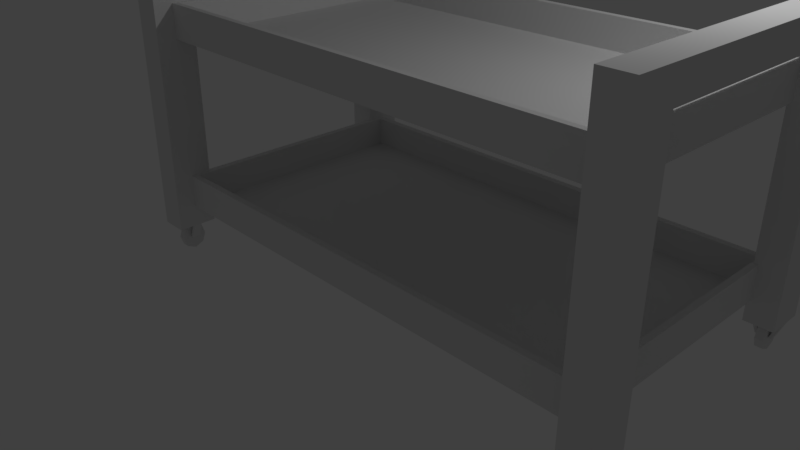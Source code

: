 # Source: Carrinho1.blend  (saved by Blender 2.79.0; exported with 4.5.12 LTS)
import bpy
from mathutils import Matrix  # noqa: F401  (used for matrix-valued properties, if any)

bpy.ops.wm.read_factory_settings(use_empty=True)
scene = bpy.context.scene
scene.name = 'Scene'

# ---- collections
col_collection_1 = bpy.data.collections.new('Collection 1'); scene.collection.children.link(col_collection_1)

# ---- materials (node trees are filled in below, after node groups)
mat_material = bpy.data.materials.new('Material')
mat_material.alpha_threshold = 0.0
mat_material.roughness = 0.5
mat_material.line_color = (0.0, 0.0, 0.0, 1.0)

# ---- material node trees

# ---- world
world_world = bpy.data.worlds.new('World'); scene.world = world_world
world_world.color = (0.05088, 0.05088, 0.05088)
world_world.use_sun_shadow = False
world_world.sun_shadow_jitter_overblur = 0.0
world_world.cycles.sampling_method = 'MANUAL'

# ---- cameras
cam_camera = bpy.data.cameras.new('Camera')
cam_camera.clip_end = 100.0
cam_camera.lens = 35.0
cam_camera.sensor_width = 32.0
cam_camera.sensor_height = 18.0
cam_camera.ortho_scale = 7.314
cam_camera.dof.focus_distance = 0.0

# ---- lights
light_lamp = bpy.data.lights.new('Lamp', 'POINT')
light_lamp.transmission_factor = 0.0
light_lamp.cutoff_distance = 30.0
light_lamp.energy = 100.0
light_lamp.shadow_buffer_clip_start = 1.001
light_lamp.shadow_soft_size = 0.1
light_lamp.shadow_maximum_resolution = 0.006
light_lamp.use_absolute_resolution = True

# ---- meshes
me_cube = bpy.data.meshes.new('Cube')
me_cube.from_pydata([(-1.5, -1.327, 1.966), (-1.5, -1.327, -1.052), (-1.5, -1.811, 1.966), (-1.5, -1.811, -1.052), (-1.841, -1.327, 1.966), (-1.841, -1.327, -1.052), (-1.841, -1.811, 1.966), (-1.841, -1.811, -1.052), (-1.538, -1.811, -1.052), (-1.538, -1.327, -1.052), (-1.8, -1.811, -1.052), (-1.8, -1.327, -1.052), (-1.841, -1.517, -1.052), (-1.841, -1.621, -1.052), (-1.5, -1.621, -1.052), (-1.5, -1.517, -1.052), (-1.538, -1.517, -1.052), (-1.538, -1.621, -1.052), (-1.8, -1.517, -1.052), (-1.8, -1.621, -1.052), (-1.762, -1.517, -1.252), (-1.762, -1.621, -1.252), (-1.579, -1.621, -1.252), (-1.579, -1.517, -1.252), (-1.617, -1.517, -1.252), (-1.617, -1.621, -1.252), (-1.721, -1.517, -1.252), (-1.721, -1.621, -1.252), (4.666, -1.327, 1.965), (4.666, -1.327, -1.052), (4.666, -1.811, 1.965), (4.666, -1.811, -1.052), (4.325, -1.327, 1.965), (4.325, -1.327, -1.052), (4.325, -1.811, 1.965), (4.325, -1.811, -1.052), (4.629, -1.811, -1.052), (4.629, -1.327, -1.052), (4.366, -1.811, -1.052), (4.366, -1.327, -1.052), (4.325, -1.517, -1.052), (4.325, -1.621, -1.052), (4.666, -1.621, -1.052), (4.666, -1.517, -1.052), (4.629, -1.517, -1.052), (4.629, -1.621, -1.052), (4.366, -1.517, -1.052), (4.366, -1.621, -1.052), (4.404, -1.517, -1.252), (4.404, -1.621, -1.252), (4.587, -1.621, -1.252), (4.587, -1.517, -1.252), (4.55, -1.517, -1.252), (4.55, -1.621, -1.252), (4.445, -1.517, -1.252), (4.445, -1.621, -1.252), (-1.5, 1.842, 1.966), (-1.5, 1.842, -1.052), (-1.5, 1.358, 1.966), (-1.5, 1.358, -1.052), (-1.841, 1.842, 1.966), (-1.841, 1.842, -1.052), (-1.841, 1.358, 1.966), (-1.841, 1.358, -1.052), (-1.538, 1.358, -1.052), (-1.538, 1.842, -1.052), (-1.8, 1.358, -1.052), (-1.8, 1.842, -1.052), (-1.841, 1.652, -1.052), (-1.841, 1.548, -1.052), (-1.5, 1.548, -1.052), (-1.5, 1.652, -1.052), (-1.538, 1.652, -1.052), (-1.538, 1.548, -1.052), (-1.8, 1.652, -1.052), (-1.8, 1.548, -1.052), (-1.762, 1.652, -1.252), (-1.762, 1.548, -1.252), (-1.579, 1.548, -1.252), (-1.579, 1.652, -1.252), (-1.617, 1.652, -1.252), (-1.617, 1.548, -1.252), (-1.721, 1.652, -1.252), (-1.721, 1.548, -1.252), (-1.717, 1.486, -1.366), (-1.717, 1.486, -1.139), (-1.717, 1.713, -1.366), (-1.717, 1.713, -1.139), (-1.621, 1.486, -1.366), (-1.621, 1.486, -1.139), (-1.621, 1.713, -1.366), (-1.621, 1.713, -1.139), (-1.717, 1.6, -1.418), (-1.717, 1.6, -1.088), (-1.621, 1.6, -1.418), (-1.621, 1.6, -1.088), (-1.717, 1.446, -1.253), (-1.717, 1.753, -1.253), (-1.621, 1.753, -1.253), (-1.621, 1.446, -1.253), (-1.621, 1.6, -1.253), (-1.717, 1.6, -1.253), (4.666, 1.842, 1.965), (4.666, 1.842, -1.052), (4.666, 1.358, 1.965), (4.666, 1.358, -1.052), (4.325, 1.842, 1.965), (4.325, 1.842, -1.052), (4.325, 1.358, 1.965), (4.325, 1.358, -1.052), (4.629, 1.358, -1.052), (4.629, 1.842, -1.052), (4.366, 1.358, -1.052), (4.366, 1.842, -1.052), (4.325, 1.652, -1.052), (4.325, 1.548, -1.052), (4.666, 1.548, -1.052), (4.666, 1.652, -1.052), (4.629, 1.652, -1.052), (4.629, 1.548, -1.052), (4.366, 1.652, -1.052), (4.366, 1.548, -1.052), (4.404, 1.652, -1.252), (4.404, 1.548, -1.252), (4.587, 1.548, -1.252), (4.587, 1.652, -1.252), (4.55, 1.652, -1.252), (4.55, 1.548, -1.252), (4.445, 1.652, -1.252), (4.445, 1.548, -1.252), (4.45, 1.6, -1.253), (4.546, 1.6, -1.253), (4.546, 1.446, -1.253), (4.546, 1.753, -1.253), (4.45, 1.753, -1.253), (4.45, 1.446, -1.253), (4.546, 1.6, -1.088), (4.546, 1.6, -1.418), (4.45, 1.6, -1.088), (4.45, 1.6, -1.418), (4.546, 1.713, -1.139), (4.546, 1.713, -1.366), (4.546, 1.486, -1.139), (4.546, 1.486, -1.366), (4.45, 1.713, -1.139), (4.45, 1.713, -1.366), (4.45, 1.486, -1.139), (4.45, 1.486, -1.366), (-1.547, -1.576, -0.7915), (-1.547, -1.576, -0.3804), (-1.547, 1.609, -0.7915), (-1.547, 1.609, -0.3804), (4.375, -1.576, -0.7915), (4.375, -1.576, -0.3804), (4.375, 1.609, -0.7915), (4.375, 1.609, -0.3804), (-1.467, -1.494, -0.3829), (-1.467, 1.527, -0.3829), (4.295, 1.527, -0.3829), (4.295, -1.494, -0.3829), (-1.467, -1.494, -0.7562), (-1.467, 1.527, -0.7562), (4.295, 1.527, -0.7562), (4.295, -1.494, -0.7562), (-1.547, -1.576, 1.326), (-1.547, -1.576, 1.738), (-1.547, 1.609, 1.326), (-1.547, 1.609, 1.738), (4.375, -1.576, 1.326), (4.375, -1.576, 1.738), (4.375, 1.609, 1.326), (4.375, 1.609, 1.738), (-1.474, -1.502, 1.736), (-1.474, 1.535, 1.736), (4.302, 1.535, 1.736), (4.302, -1.502, 1.736), (-1.474, -1.502, 1.361), (-1.474, 1.535, 1.361), (4.302, 1.535, 1.361), (4.302, -1.502, 1.361), (4.45, -1.569, -1.253), (4.546, -1.569, -1.253), (4.546, -1.722, -1.253), (4.546, -1.415, -1.253), (4.45, -1.415, -1.253), (4.45, -1.722, -1.253), (4.546, -1.569, -1.088), (4.546, -1.569, -1.418), (4.45, -1.569, -1.088), (4.45, -1.569, -1.418), (4.546, -1.455, -1.139), (4.546, -1.455, -1.366), (4.546, -1.682, -1.139), (4.546, -1.682, -1.366), (4.45, -1.455, -1.139), (4.45, -1.455, -1.366), (4.45, -1.682, -1.139), (4.45, -1.682, -1.366), (-1.717, -1.569, -1.253), (-1.62, -1.569, -1.253), (-1.62, -1.722, -1.253), (-1.62, -1.415, -1.253), (-1.717, -1.415, -1.253), (-1.717, -1.722, -1.253), (-1.62, -1.569, -1.088), (-1.62, -1.569, -1.418), (-1.717, -1.569, -1.088), (-1.717, -1.569, -1.418), (-1.62, -1.455, -1.139), (-1.62, -1.455, -1.366), (-1.62, -1.682, -1.139), (-1.62, -1.682, -1.366), (-1.717, -1.455, -1.139), (-1.717, -1.455, -1.366), (-1.717, -1.682, -1.139), (-1.717, -1.682, -1.366), (4.666, -1.327, 2.301), (4.666, -1.811, 2.301), (4.325, -1.811, 2.301), (4.325, -1.327, 2.301), (4.666, 1.842, 2.301), (4.666, 1.358, 2.301), (4.325, 1.358, 2.301), (4.325, 1.842, 2.301), (-1.5, -1.327, 2.304), (-1.5, -1.811, 2.304), (-1.841, -1.811, 2.304), (-1.841, -1.327, 2.304), (-1.5, 1.842, 2.304), (-1.5, 1.358, 2.304), (-1.841, 1.358, 2.304), (-1.841, 1.842, 2.304)], [], [(7, 6, 4, 5), (1, 0, 2, 3), (58, 56, 228, 229), (5, 11, 18, 12), (0, 1, 9, 11, 5, 4), (2, 6, 7, 10, 8, 3), (11, 9, 8, 10), (8, 9, 16, 17), (19, 13, 21, 27), (15, 14, 22, 23), (9, 1, 15, 16), (11, 10, 19, 18), (1, 3, 14, 15), (3, 8, 17, 14), (10, 7, 13, 19), (7, 5, 12, 13), (24, 23, 22, 25), (20, 26, 27, 21), (12, 18, 26, 20), (16, 15, 23, 24), (13, 12, 20, 21), (18, 19, 27, 26), (17, 16, 24, 25), (14, 17, 25, 22), (35, 34, 32, 33), (29, 28, 30, 31), (34, 30, 217, 218), (33, 39, 46, 40), (28, 29, 37, 39, 33, 32), (30, 34, 35, 38, 36, 31), (39, 37, 36, 38), (36, 37, 44, 45), (47, 41, 49, 55), (43, 42, 50, 51), (37, 29, 43, 44), (39, 38, 47, 46), (29, 31, 42, 43), (31, 36, 45, 42), (38, 35, 41, 47), (35, 33, 40, 41), (52, 51, 50, 53), (48, 54, 55, 49), (40, 46, 54, 48), (44, 43, 51, 52), (41, 40, 48, 49), (46, 47, 55, 54), (45, 44, 52, 53), (42, 45, 53, 50), (63, 62, 60, 61), (57, 56, 58, 59), (58, 62, 63, 66, 64, 59), (56, 57, 65, 67, 61, 60), (61, 67, 74, 68), (4, 6, 226, 227), (67, 65, 64, 66), (64, 65, 72, 73), (75, 69, 77, 83), (71, 70, 78, 79), (65, 57, 71, 72), (67, 66, 75, 74), (57, 59, 70, 71), (59, 64, 73, 70), (66, 63, 69, 75), (63, 61, 68, 69), (80, 79, 78, 81), (76, 82, 83, 77), (68, 74, 82, 76), (72, 71, 79, 80), (69, 68, 76, 77), (74, 75, 83, 82), (73, 72, 80, 81), (70, 73, 81, 78), (101, 93, 87, 97), (100, 95, 89, 99), (98, 91, 95, 100), (96, 85, 93, 101), (84, 96, 101, 92), (90, 98, 100, 94), (94, 100, 99, 88), (92, 101, 97, 86), (109, 108, 106, 107), (103, 102, 104, 105), (107, 106, 102, 103, 111, 113), (107, 113, 120, 114), (104, 108, 109, 112, 110, 105), (102, 106, 223, 220), (113, 111, 110, 112), (110, 111, 118, 119), (121, 115, 123, 129), (117, 116, 124, 125), (111, 103, 117, 118), (113, 112, 121, 120), (103, 105, 116, 117), (105, 110, 119, 116), (112, 109, 115, 121), (109, 107, 114, 115), (126, 125, 124, 127), (122, 128, 129, 123), (114, 120, 128, 122), (118, 117, 125, 126), (115, 114, 122, 123), (120, 121, 129, 128), (119, 118, 126, 127), (116, 119, 127, 124), (137, 139, 145, 141), (139, 137, 143, 147), (132, 135, 147, 143), (135, 132, 142, 146), (136, 138, 146, 142), (138, 136, 140, 144), (145, 134, 133, 141), (134, 144, 140, 133), (139, 130, 134, 145), (137, 131, 132, 143), (141, 133, 131, 137), (147, 135, 130, 139), (135, 146, 138, 130), (133, 140, 136, 131), (131, 136, 142, 132), (130, 138, 144, 134), (148, 149, 151, 150), (150, 151, 155, 154), (154, 155, 153, 152), (152, 153, 149, 148), (150, 154, 152, 148), (151, 149, 156, 157), (156, 159, 163, 160), (149, 153, 159, 156), (155, 151, 157, 158), (153, 155, 158, 159), (162, 161, 160, 163), (158, 157, 161, 162), (159, 158, 162, 163), (157, 156, 160, 161), (164, 165, 167, 166), (166, 167, 171, 170), (170, 171, 169, 168), (168, 169, 165, 164), (166, 170, 168, 164), (167, 165, 172, 173), (172, 175, 179, 176), (165, 169, 175, 172), (171, 167, 173, 174), (169, 171, 174, 175), (178, 177, 176, 179), (174, 173, 177, 178), (175, 174, 178, 179), (173, 172, 176, 177), (97, 87, 91, 98), (86, 97, 98, 90), (93, 95, 91, 87), (95, 93, 85, 89), (96, 99, 89, 85), (99, 96, 84, 88), (92, 94, 88, 84), (94, 92, 86, 90), (187, 189, 195, 191), (189, 187, 193, 197), (182, 185, 197, 193), (185, 182, 192, 196), (186, 188, 196, 192), (188, 186, 190, 194), (195, 184, 183, 191), (184, 194, 190, 183), (189, 180, 184, 195), (187, 181, 182, 193), (191, 183, 181, 187), (197, 185, 180, 189), (185, 196, 188, 180), (183, 190, 186, 181), (181, 186, 192, 182), (180, 188, 194, 184), (205, 207, 213, 209), (207, 205, 211, 215), (200, 203, 215, 211), (203, 200, 210, 214), (204, 206, 214, 210), (206, 204, 208, 212), (213, 202, 201, 209), (202, 212, 208, 201), (207, 198, 202, 213), (205, 199, 200, 211), (209, 201, 199, 205), (215, 203, 198, 207), (203, 214, 206, 198), (201, 208, 204, 199), (199, 204, 210, 200), (198, 206, 212, 202), (216, 219, 218, 217), (220, 223, 222, 221), (106, 108, 222, 223), (219, 216, 221, 222), (30, 28, 216, 217), (32, 108, 104, 28), (104, 102, 220, 221), (32, 34, 218, 219), (222, 108, 32, 219), (221, 216, 28, 104), (224, 227, 226, 225), (228, 231, 230, 229), (56, 60, 231, 228), (6, 2, 225, 226), (60, 62, 230, 231), (2, 0, 224, 225), (227, 224, 229, 230), (4, 62, 58, 0), (229, 224, 0, 58), (227, 230, 62, 4)])
me_cube.materials.append(mat_material)
me_cube.use_remesh_preserve_volume = False
me_cube.use_remesh_preserve_attributes = False
me_cube.use_mirror_vertex_groups = False
me_cube.update()

# ---- objects
ob_cube = bpy.data.objects.new('Cube', me_cube)
ob_lamp = bpy.data.objects.new('Lamp', light_lamp)
ob_camera = bpy.data.objects.new('Camera', cam_camera)

# ---- transforms, parenting, visibility, modifiers, constraints
ob_cube.location = (-0.01648, 0.02124, 1.451)
ob_cube.lock_rotations_4d = False
ob_cube.empty_display_type = 'ARROWS'
ob_cube.lineart.crease_threshold = 0.0
ob_lamp.location = (4.076, 1.005, 5.904)
ob_lamp.rotation_euler = (0.6503, 0.05522, 1.866)
ob_lamp.lock_rotations_4d = False
ob_lamp.empty_display_type = 'ARROWS'
ob_lamp.color = (0.0, 0.0, 0.0, 0.0)
ob_lamp.lineart.crease_threshold = 0.0
ob_camera.location = (7.481, -6.508, 5.344)
ob_camera.rotation_euler = (1.109, 0.0, 0.8149)
ob_camera.lock_rotations_4d = False
ob_camera.empty_display_type = 'ARROWS'
ob_camera.color = (0.0, 0.0, 0.0, 0.0)
ob_camera.display_type = 'WIRE'
ob_camera.lineart.crease_threshold = 0.0

# ---- collection membership
col_collection_1.objects.link(ob_cube)
col_collection_1.objects.link(ob_lamp)
col_collection_1.objects.link(ob_camera)

# ---- scene / render settings (as saved in the file)
scene.camera = ob_camera
scene.frame_start = 1; scene.frame_end = 250; scene.frame_set(1)
scene.render.engine = 'CYCLES'
scene.render.resolution_percentage = 50
scene.render.dither_intensity = 0.0
scene.cycles.use_denoising = False
scene.cycles.samples = 128
scene.cycles.sampling_pattern = 'TABULATED_SOBOL'
scene.cycles.use_adaptive_sampling = False
scene.cycles.use_light_tree = False
scene.cycles.blur_glossy = 0.0
scene.cycles.sample_clamp_indirect = 0.0
scene.view_settings.view_transform = 'Standard'
bpy.context.view_layer.update()

